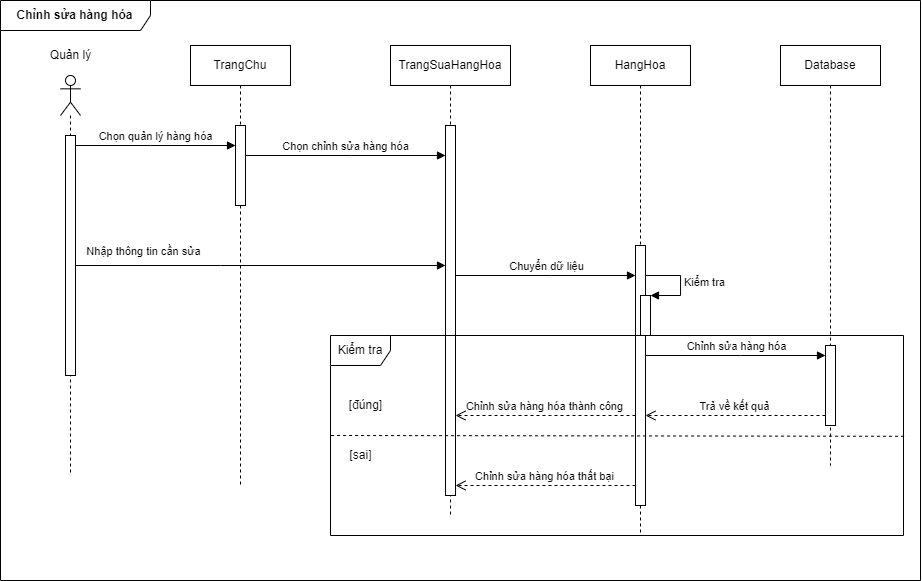

The diagram above was exported from draw.io. Its source (the exported page's mxGraphModel, read from the mxfile embedded in the PNG):
<mxGraphModel dx="1221" dy="764" grid="1" gridSize="10" guides="1" tooltips="1" connect="1" arrows="1" fold="1" page="1" pageScale="1" pageWidth="1654" pageHeight="1169" math="0" shadow="0">
  <root>
    <mxCell id="0" />
    <mxCell id="1" parent="0" />
    <mxCell id="wuvjVNKLLqVY8Qdp9o4I-1" value="" style="shape=umlLifeline;participant=umlActor;perimeter=lifelinePerimeter;whiteSpace=wrap;html=1;container=1;collapsible=0;recursiveResize=0;verticalAlign=top;spacingTop=36;outlineConnect=0;" vertex="1" parent="1">
      <mxGeometry x="210" y="920" width="20" height="400" as="geometry" />
    </mxCell>
    <mxCell id="wuvjVNKLLqVY8Qdp9o4I-2" value="" style="html=1;points=[];perimeter=orthogonalPerimeter;" vertex="1" parent="wuvjVNKLLqVY8Qdp9o4I-1">
      <mxGeometry x="5" y="60" width="10" height="240" as="geometry" />
    </mxCell>
    <mxCell id="wuvjVNKLLqVY8Qdp9o4I-3" value="Quản lý" style="text;html=1;align=center;verticalAlign=middle;resizable=0;points=[];autosize=1;strokeColor=none;fillColor=none;" vertex="1" parent="1">
      <mxGeometry x="190" y="890" width="60" height="20" as="geometry" />
    </mxCell>
    <mxCell id="wuvjVNKLLqVY8Qdp9o4I-4" value="Chọn quản lý hàng hóa" style="html=1;verticalAlign=bottom;startArrow=oval;endArrow=block;startSize=0;rounded=0;" edge="1" parent="1" source="wuvjVNKLLqVY8Qdp9o4I-2">
      <mxGeometry relative="1" as="geometry">
        <mxPoint x="360" y="1080" as="sourcePoint" />
        <Array as="points">
          <mxPoint x="300" y="990" />
        </Array>
        <mxPoint x="385" y="990" as="targetPoint" />
      </mxGeometry>
    </mxCell>
    <mxCell id="wuvjVNKLLqVY8Qdp9o4I-5" value="Chọn chỉnh sửa hàng hóa" style="html=1;verticalAlign=bottom;startArrow=oval;endArrow=block;startSize=0;rounded=0;" edge="1" parent="1" target="wuvjVNKLLqVY8Qdp9o4I-14">
      <mxGeometry relative="1" as="geometry">
        <mxPoint x="395" y="1000" as="sourcePoint" />
        <Array as="points">
          <mxPoint x="500" y="1000" />
        </Array>
        <mxPoint x="600" y="1000" as="targetPoint" />
      </mxGeometry>
    </mxCell>
    <mxCell id="wuvjVNKLLqVY8Qdp9o4I-6" value="Nhập thông tin cần sửa" style="html=1;verticalAlign=bottom;startArrow=oval;startFill=1;endArrow=block;startSize=0;rounded=0;" edge="1" parent="1" source="wuvjVNKLLqVY8Qdp9o4I-2" target="wuvjVNKLLqVY8Qdp9o4I-14">
      <mxGeometry x="-0.6276" y="5" width="60" relative="1" as="geometry">
        <mxPoint x="420" y="1120" as="sourcePoint" />
        <mxPoint x="600" y="1110" as="targetPoint" />
        <Array as="points">
          <mxPoint x="370" y="1110" />
        </Array>
        <mxPoint x="-1" as="offset" />
      </mxGeometry>
    </mxCell>
    <mxCell id="wuvjVNKLLqVY8Qdp9o4I-7" value="Chuyển dữ liệu" style="html=1;verticalAlign=bottom;startArrow=oval;endArrow=block;startSize=0;rounded=0;" edge="1" parent="1" source="wuvjVNKLLqVY8Qdp9o4I-14" target="wuvjVNKLLqVY8Qdp9o4I-16">
      <mxGeometry relative="1" as="geometry">
        <mxPoint x="610" y="1120" as="sourcePoint" />
        <Array as="points">
          <mxPoint x="700" y="1120" />
        </Array>
        <mxPoint x="775" y="1120" as="targetPoint" />
      </mxGeometry>
    </mxCell>
    <mxCell id="wuvjVNKLLqVY8Qdp9o4I-8" value="Database" style="shape=umlLifeline;perimeter=lifelinePerimeter;whiteSpace=wrap;html=1;container=1;collapsible=0;recursiveResize=0;outlineConnect=0;" vertex="1" parent="1">
      <mxGeometry x="930" y="890" width="100" height="420" as="geometry" />
    </mxCell>
    <mxCell id="wuvjVNKLLqVY8Qdp9o4I-9" value="" style="html=1;points=[];perimeter=orthogonalPerimeter;" vertex="1" parent="wuvjVNKLLqVY8Qdp9o4I-8">
      <mxGeometry x="45" y="300" width="10" height="80" as="geometry" />
    </mxCell>
    <mxCell id="wuvjVNKLLqVY8Qdp9o4I-10" value="&lt;b&gt;Chỉnh sửa hàng hóa&lt;/b&gt;" style="shape=umlFrame;whiteSpace=wrap;html=1;width=150;height=30;" vertex="1" parent="1">
      <mxGeometry x="150" y="845" width="920" height="580" as="geometry" />
    </mxCell>
    <mxCell id="wuvjVNKLLqVY8Qdp9o4I-11" value="TrangChu" style="shape=umlLifeline;perimeter=lifelinePerimeter;whiteSpace=wrap;html=1;container=1;collapsible=0;recursiveResize=0;outlineConnect=0;" vertex="1" parent="1">
      <mxGeometry x="340" y="890" width="100" height="440" as="geometry" />
    </mxCell>
    <mxCell id="wuvjVNKLLqVY8Qdp9o4I-12" value="" style="html=1;points=[];perimeter=orthogonalPerimeter;" vertex="1" parent="wuvjVNKLLqVY8Qdp9o4I-11">
      <mxGeometry x="45" y="80" width="10" height="80" as="geometry" />
    </mxCell>
    <mxCell id="wuvjVNKLLqVY8Qdp9o4I-13" value="TrangSuaHangHoa" style="shape=umlLifeline;perimeter=lifelinePerimeter;whiteSpace=wrap;html=1;container=1;collapsible=0;recursiveResize=0;outlineConnect=0;" vertex="1" parent="1">
      <mxGeometry x="540" y="890" width="120" height="470" as="geometry" />
    </mxCell>
    <mxCell id="wuvjVNKLLqVY8Qdp9o4I-14" value="" style="html=1;points=[];perimeter=orthogonalPerimeter;" vertex="1" parent="wuvjVNKLLqVY8Qdp9o4I-13">
      <mxGeometry x="55" y="80" width="10" height="370" as="geometry" />
    </mxCell>
    <mxCell id="wuvjVNKLLqVY8Qdp9o4I-15" value="HangHoa" style="shape=umlLifeline;perimeter=lifelinePerimeter;whiteSpace=wrap;html=1;container=1;collapsible=0;recursiveResize=0;outlineConnect=0;" vertex="1" parent="1">
      <mxGeometry x="740" y="890" width="100" height="490" as="geometry" />
    </mxCell>
    <mxCell id="wuvjVNKLLqVY8Qdp9o4I-16" value="" style="html=1;points=[];perimeter=orthogonalPerimeter;" vertex="1" parent="wuvjVNKLLqVY8Qdp9o4I-15">
      <mxGeometry x="45" y="200" width="10" height="260" as="geometry" />
    </mxCell>
    <mxCell id="wuvjVNKLLqVY8Qdp9o4I-17" value="" style="html=1;points=[];perimeter=orthogonalPerimeter;" vertex="1" parent="wuvjVNKLLqVY8Qdp9o4I-15">
      <mxGeometry x="50" y="250" width="10" height="40" as="geometry" />
    </mxCell>
    <mxCell id="wuvjVNKLLqVY8Qdp9o4I-18" value="Kiểm tra" style="edgeStyle=orthogonalEdgeStyle;html=1;align=left;spacingLeft=2;endArrow=block;rounded=0;entryX=1;entryY=0;" edge="1" parent="wuvjVNKLLqVY8Qdp9o4I-15" source="wuvjVNKLLqVY8Qdp9o4I-16" target="wuvjVNKLLqVY8Qdp9o4I-17">
      <mxGeometry relative="1" as="geometry">
        <mxPoint x="60" y="230" as="sourcePoint" />
        <Array as="points">
          <mxPoint x="90" y="230" />
          <mxPoint x="90" y="250" />
        </Array>
      </mxGeometry>
    </mxCell>
    <mxCell id="wuvjVNKLLqVY8Qdp9o4I-19" value="Kiểm tra" style="shape=umlFrame;whiteSpace=wrap;html=1;" vertex="1" parent="1">
      <mxGeometry x="480" y="1180" width="573" height="200" as="geometry" />
    </mxCell>
    <mxCell id="wuvjVNKLLqVY8Qdp9o4I-20" value="Chỉnh sửa hàng hóa" style="html=1;verticalAlign=bottom;endArrow=block;rounded=0;" edge="1" parent="1" source="wuvjVNKLLqVY8Qdp9o4I-16" target="wuvjVNKLLqVY8Qdp9o4I-9">
      <mxGeometry width="80" relative="1" as="geometry">
        <mxPoint x="660" y="1110" as="sourcePoint" />
        <mxPoint x="740" y="1110" as="targetPoint" />
        <Array as="points">
          <mxPoint x="890" y="1200" />
        </Array>
      </mxGeometry>
    </mxCell>
    <mxCell id="wuvjVNKLLqVY8Qdp9o4I-21" value="Trả về kết quả" style="html=1;verticalAlign=bottom;endArrow=open;dashed=1;endSize=8;rounded=0;" edge="1" parent="1" source="wuvjVNKLLqVY8Qdp9o4I-9" target="wuvjVNKLLqVY8Qdp9o4I-16">
      <mxGeometry relative="1" as="geometry">
        <mxPoint x="740" y="1110" as="sourcePoint" />
        <mxPoint x="660" y="1110" as="targetPoint" />
        <Array as="points">
          <mxPoint x="890" y="1260" />
        </Array>
      </mxGeometry>
    </mxCell>
    <mxCell id="wuvjVNKLLqVY8Qdp9o4I-22" value="Chỉnh sửa hàng hóa thành công" style="html=1;verticalAlign=bottom;endArrow=open;dashed=1;endSize=8;rounded=0;" edge="1" parent="1" source="wuvjVNKLLqVY8Qdp9o4I-16" target="wuvjVNKLLqVY8Qdp9o4I-14">
      <mxGeometry relative="1" as="geometry">
        <mxPoint x="740" y="1110" as="sourcePoint" />
        <mxPoint x="660" y="1110" as="targetPoint" />
        <Array as="points">
          <mxPoint x="700" y="1260" />
        </Array>
      </mxGeometry>
    </mxCell>
    <mxCell id="wuvjVNKLLqVY8Qdp9o4I-23" value="Chỉnh sửa hàng hóa thất bại" style="html=1;verticalAlign=bottom;endArrow=open;dashed=1;endSize=8;rounded=0;" edge="1" parent="1" source="wuvjVNKLLqVY8Qdp9o4I-16" target="wuvjVNKLLqVY8Qdp9o4I-14">
      <mxGeometry relative="1" as="geometry">
        <mxPoint x="740" y="1110" as="sourcePoint" />
        <mxPoint x="660" y="1110" as="targetPoint" />
        <Array as="points">
          <mxPoint x="690" y="1330" />
        </Array>
      </mxGeometry>
    </mxCell>
    <mxCell id="wuvjVNKLLqVY8Qdp9o4I-24" value="" style="endArrow=none;dashed=1;html=1;rounded=0;entryX=1.005;entryY=0.504;entryDx=0;entryDy=0;entryPerimeter=0;exitX=0.001;exitY=0.5;exitDx=0;exitDy=0;exitPerimeter=0;" edge="1" parent="1" source="wuvjVNKLLqVY8Qdp9o4I-19" target="wuvjVNKLLqVY8Qdp9o4I-19">
      <mxGeometry width="50" height="50" relative="1" as="geometry">
        <mxPoint x="680" y="1140" as="sourcePoint" />
        <mxPoint x="730" y="1090" as="targetPoint" />
      </mxGeometry>
    </mxCell>
    <mxCell id="wuvjVNKLLqVY8Qdp9o4I-25" value="[đúng]" style="text;html=1;align=center;verticalAlign=middle;resizable=0;points=[];autosize=1;strokeColor=none;fillColor=none;" vertex="1" parent="1">
      <mxGeometry x="490" y="1240" width="50" height="20" as="geometry" />
    </mxCell>
    <mxCell id="wuvjVNKLLqVY8Qdp9o4I-26" value="[sai]" style="text;html=1;align=center;verticalAlign=middle;resizable=0;points=[];autosize=1;strokeColor=none;fillColor=none;" vertex="1" parent="1">
      <mxGeometry x="490" y="1290" width="40" height="20" as="geometry" />
    </mxCell>
  </root>
</mxGraphModel>